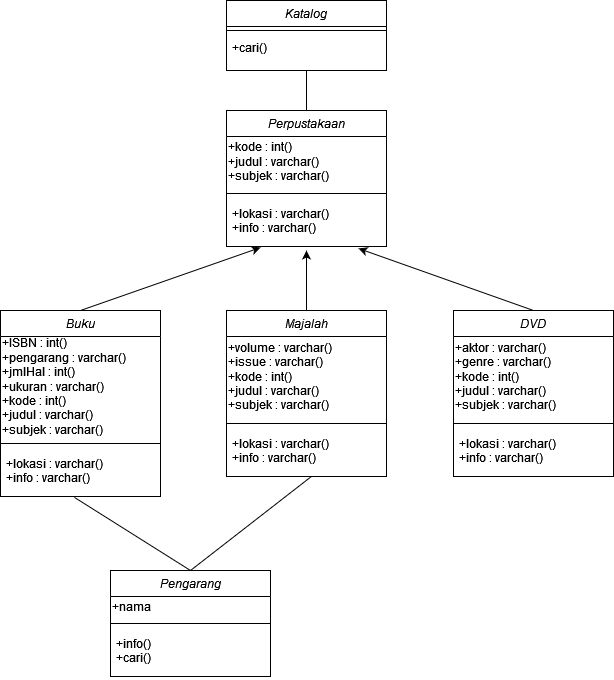

The diagram above was exported from draw.io. Its source (the exported page's mxGraphModel, read from the mxfile embedded in the PNG):
<mxGraphModel dx="782" dy="412" grid="1" gridSize="10" guides="1" tooltips="1" connect="1" arrows="1" fold="1" page="1" pageScale="1" pageWidth="827" pageHeight="1169" math="0" shadow="0">
  <root>
    <mxCell id="WIyWlLk6GJQsqaUBKTNV-0" />
    <mxCell id="WIyWlLk6GJQsqaUBKTNV-1" parent="WIyWlLk6GJQsqaUBKTNV-0" />
    <mxCell id="zkfFHV4jXpPFQw0GAbJ--0" value="Katalog" style="swimlane;fontStyle=2;align=center;verticalAlign=top;childLayout=stackLayout;horizontal=1;startSize=26;horizontalStack=0;resizeParent=1;resizeLast=0;collapsible=1;marginBottom=0;rounded=0;shadow=0;strokeWidth=1;" parent="WIyWlLk6GJQsqaUBKTNV-1" vertex="1">
      <mxGeometry x="440" y="40" width="160" height="70" as="geometry">
        <mxRectangle x="230" y="140" width="160" height="26" as="alternateBounds" />
      </mxGeometry>
    </mxCell>
    <mxCell id="zkfFHV4jXpPFQw0GAbJ--4" value="" style="line;html=1;strokeWidth=1;align=left;verticalAlign=middle;spacingTop=-1;spacingLeft=3;spacingRight=3;rotatable=0;labelPosition=right;points=[];portConstraint=eastwest;" parent="zkfFHV4jXpPFQw0GAbJ--0" vertex="1">
      <mxGeometry y="26" width="160" height="8" as="geometry" />
    </mxCell>
    <mxCell id="zkfFHV4jXpPFQw0GAbJ--5" value="+cari()" style="text;align=left;verticalAlign=top;spacingLeft=4;spacingRight=4;overflow=hidden;rotatable=0;points=[[0,0.5],[1,0.5]];portConstraint=eastwest;" parent="zkfFHV4jXpPFQw0GAbJ--0" vertex="1">
      <mxGeometry y="34" width="160" height="26" as="geometry" />
    </mxCell>
    <mxCell id="J2ehuF5xGD4OoKsewDzA-0" value="Perpustakaan" style="swimlane;fontStyle=2;align=center;verticalAlign=top;childLayout=stackLayout;horizontal=1;startSize=26;horizontalStack=0;resizeParent=1;resizeLast=0;collapsible=1;marginBottom=0;rounded=0;shadow=0;strokeWidth=1;" vertex="1" parent="WIyWlLk6GJQsqaUBKTNV-1">
      <mxGeometry x="440" y="150" width="160" height="136" as="geometry">
        <mxRectangle x="230" y="140" width="160" height="26" as="alternateBounds" />
      </mxGeometry>
    </mxCell>
    <mxCell id="J2ehuF5xGD4OoKsewDzA-4" value="&lt;div align=&quot;left&quot;&gt;+kode : int()&lt;/div&gt;&lt;div align=&quot;left&quot;&gt;+judul : varchar()&lt;/div&gt;&lt;div align=&quot;left&quot;&gt;+subjek : varchar()&lt;br&gt;&lt;/div&gt;" style="text;html=1;align=left;verticalAlign=middle;resizable=0;points=[];autosize=1;strokeColor=none;fillColor=none;" vertex="1" parent="J2ehuF5xGD4OoKsewDzA-0">
      <mxGeometry y="26" width="160" height="50" as="geometry" />
    </mxCell>
    <mxCell id="J2ehuF5xGD4OoKsewDzA-1" value="" style="line;html=1;strokeWidth=1;align=left;verticalAlign=middle;spacingTop=-1;spacingLeft=3;spacingRight=3;rotatable=0;labelPosition=right;points=[];portConstraint=eastwest;" vertex="1" parent="J2ehuF5xGD4OoKsewDzA-0">
      <mxGeometry y="76" width="160" height="14" as="geometry" />
    </mxCell>
    <mxCell id="J2ehuF5xGD4OoKsewDzA-2" value="+lokasi : varchar()&#10;+info : varchar()&#10;" style="text;align=left;verticalAlign=top;spacingLeft=4;spacingRight=4;overflow=hidden;rotatable=0;points=[[0,0.5],[1,0.5]];portConstraint=eastwest;" vertex="1" parent="J2ehuF5xGD4OoKsewDzA-0">
      <mxGeometry y="90" width="160" height="46" as="geometry" />
    </mxCell>
    <mxCell id="J2ehuF5xGD4OoKsewDzA-5" value="Buku" style="swimlane;fontStyle=2;align=center;verticalAlign=top;childLayout=stackLayout;horizontal=1;startSize=26;horizontalStack=0;resizeParent=1;resizeLast=0;collapsible=1;marginBottom=0;rounded=0;shadow=0;strokeWidth=1;" vertex="1" parent="WIyWlLk6GJQsqaUBKTNV-1">
      <mxGeometry x="214" y="350" width="160" height="186" as="geometry">
        <mxRectangle x="230" y="140" width="160" height="26" as="alternateBounds" />
      </mxGeometry>
    </mxCell>
    <mxCell id="J2ehuF5xGD4OoKsewDzA-6" value="&lt;div align=&quot;left&quot;&gt;+ISBN : int()&lt;br&gt;&lt;/div&gt;&lt;div align=&quot;left&quot;&gt;+pengarang : varchar()&lt;br&gt;&lt;/div&gt;&lt;div align=&quot;left&quot;&gt;+jmlHal : int()&lt;br&gt;&lt;/div&gt;&lt;div align=&quot;left&quot;&gt;+ukuran : varchar()&lt;br&gt;&lt;/div&gt;&lt;div align=&quot;left&quot;&gt;+kode : int()&lt;/div&gt;&lt;div align=&quot;left&quot;&gt;+judul : varchar()&lt;/div&gt;&lt;div align=&quot;left&quot;&gt;+subjek : varchar()&lt;/div&gt;" style="text;html=1;align=left;verticalAlign=middle;resizable=0;points=[];autosize=1;strokeColor=none;fillColor=none;" vertex="1" parent="J2ehuF5xGD4OoKsewDzA-5">
      <mxGeometry y="26" width="160" height="100" as="geometry" />
    </mxCell>
    <mxCell id="J2ehuF5xGD4OoKsewDzA-7" value="" style="line;html=1;strokeWidth=1;align=left;verticalAlign=middle;spacingTop=-1;spacingLeft=3;spacingRight=3;rotatable=0;labelPosition=right;points=[];portConstraint=eastwest;" vertex="1" parent="J2ehuF5xGD4OoKsewDzA-5">
      <mxGeometry y="126" width="160" height="14" as="geometry" />
    </mxCell>
    <mxCell id="J2ehuF5xGD4OoKsewDzA-8" value="+lokasi : varchar()&#10;+info : varchar()&#10;" style="text;align=left;verticalAlign=top;spacingLeft=4;spacingRight=4;overflow=hidden;rotatable=0;points=[[0,0.5],[1,0.5]];portConstraint=eastwest;" vertex="1" parent="J2ehuF5xGD4OoKsewDzA-5">
      <mxGeometry y="140" width="160" height="46" as="geometry" />
    </mxCell>
    <mxCell id="J2ehuF5xGD4OoKsewDzA-9" value="Majalah" style="swimlane;fontStyle=2;align=center;verticalAlign=top;childLayout=stackLayout;horizontal=1;startSize=26;horizontalStack=0;resizeParent=1;resizeLast=0;collapsible=1;marginBottom=0;rounded=0;shadow=0;strokeWidth=1;" vertex="1" parent="WIyWlLk6GJQsqaUBKTNV-1">
      <mxGeometry x="440" y="350" width="160" height="166" as="geometry">
        <mxRectangle x="230" y="140" width="160" height="26" as="alternateBounds" />
      </mxGeometry>
    </mxCell>
    <mxCell id="J2ehuF5xGD4OoKsewDzA-10" value="&lt;div align=&quot;left&quot;&gt;+volume : varchar()&lt;br&gt;&lt;/div&gt;&lt;div align=&quot;left&quot;&gt;+issue : varchar()&lt;br&gt;&lt;/div&gt;&lt;div align=&quot;left&quot;&gt;+kode : int()&lt;/div&gt;&lt;div align=&quot;left&quot;&gt;+judul : varchar()&lt;/div&gt;&lt;div align=&quot;left&quot;&gt;+subjek : varchar()&lt;/div&gt;" style="text;html=1;align=left;verticalAlign=middle;resizable=0;points=[];autosize=1;strokeColor=none;fillColor=none;" vertex="1" parent="J2ehuF5xGD4OoKsewDzA-9">
      <mxGeometry y="26" width="160" height="80" as="geometry" />
    </mxCell>
    <mxCell id="J2ehuF5xGD4OoKsewDzA-11" value="" style="line;html=1;strokeWidth=1;align=left;verticalAlign=middle;spacingTop=-1;spacingLeft=3;spacingRight=3;rotatable=0;labelPosition=right;points=[];portConstraint=eastwest;" vertex="1" parent="J2ehuF5xGD4OoKsewDzA-9">
      <mxGeometry y="106" width="160" height="14" as="geometry" />
    </mxCell>
    <mxCell id="J2ehuF5xGD4OoKsewDzA-12" value="+lokasi : varchar()&#10;+info : varchar()&#10;" style="text;align=left;verticalAlign=top;spacingLeft=4;spacingRight=4;overflow=hidden;rotatable=0;points=[[0,0.5],[1,0.5]];portConstraint=eastwest;" vertex="1" parent="J2ehuF5xGD4OoKsewDzA-9">
      <mxGeometry y="120" width="160" height="46" as="geometry" />
    </mxCell>
    <mxCell id="J2ehuF5xGD4OoKsewDzA-13" value="DVD" style="swimlane;fontStyle=2;align=center;verticalAlign=top;childLayout=stackLayout;horizontal=1;startSize=26;horizontalStack=0;resizeParent=1;resizeLast=0;collapsible=1;marginBottom=0;rounded=0;shadow=0;strokeWidth=1;" vertex="1" parent="WIyWlLk6GJQsqaUBKTNV-1">
      <mxGeometry x="667" y="350" width="160" height="166" as="geometry">
        <mxRectangle x="230" y="140" width="160" height="26" as="alternateBounds" />
      </mxGeometry>
    </mxCell>
    <mxCell id="J2ehuF5xGD4OoKsewDzA-14" value="&lt;div align=&quot;left&quot;&gt;+aktor : varchar()&lt;br&gt;&lt;/div&gt;&lt;div align=&quot;left&quot;&gt;+genre : varchar()&lt;br&gt;&lt;/div&gt;&lt;div align=&quot;left&quot;&gt;+kode : int()&lt;/div&gt;&lt;div align=&quot;left&quot;&gt;+judul : varchar()&lt;/div&gt;&lt;div align=&quot;left&quot;&gt;+subjek : varchar()&lt;br&gt;&lt;/div&gt;" style="text;html=1;align=left;verticalAlign=middle;resizable=0;points=[];autosize=1;strokeColor=none;fillColor=none;" vertex="1" parent="J2ehuF5xGD4OoKsewDzA-13">
      <mxGeometry y="26" width="160" height="80" as="geometry" />
    </mxCell>
    <mxCell id="J2ehuF5xGD4OoKsewDzA-15" value="" style="line;html=1;strokeWidth=1;align=left;verticalAlign=middle;spacingTop=-1;spacingLeft=3;spacingRight=3;rotatable=0;labelPosition=right;points=[];portConstraint=eastwest;" vertex="1" parent="J2ehuF5xGD4OoKsewDzA-13">
      <mxGeometry y="106" width="160" height="14" as="geometry" />
    </mxCell>
    <mxCell id="J2ehuF5xGD4OoKsewDzA-16" value="+lokasi : varchar()&#10;+info : varchar()&#10;" style="text;align=left;verticalAlign=top;spacingLeft=4;spacingRight=4;overflow=hidden;rotatable=0;points=[[0,0.5],[1,0.5]];portConstraint=eastwest;" vertex="1" parent="J2ehuF5xGD4OoKsewDzA-13">
      <mxGeometry y="120" width="160" height="46" as="geometry" />
    </mxCell>
    <mxCell id="J2ehuF5xGD4OoKsewDzA-17" value="" style="endArrow=none;html=1;rounded=0;entryX=0.5;entryY=1;entryDx=0;entryDy=0;exitX=0.5;exitY=0;exitDx=0;exitDy=0;" edge="1" parent="WIyWlLk6GJQsqaUBKTNV-1" source="J2ehuF5xGD4OoKsewDzA-0" target="zkfFHV4jXpPFQw0GAbJ--0">
      <mxGeometry width="50" height="50" relative="1" as="geometry">
        <mxPoint x="370" y="210" as="sourcePoint" />
        <mxPoint x="420" y="160" as="targetPoint" />
      </mxGeometry>
    </mxCell>
    <mxCell id="J2ehuF5xGD4OoKsewDzA-18" value="" style="endArrow=classic;html=1;rounded=0;exitX=0.5;exitY=0;exitDx=0;exitDy=0;entryX=0.213;entryY=1.022;entryDx=0;entryDy=0;entryPerimeter=0;" edge="1" parent="WIyWlLk6GJQsqaUBKTNV-1" source="J2ehuF5xGD4OoKsewDzA-5" target="J2ehuF5xGD4OoKsewDzA-2">
      <mxGeometry width="50" height="50" relative="1" as="geometry">
        <mxPoint x="540" y="340" as="sourcePoint" />
        <mxPoint x="590" y="290" as="targetPoint" />
      </mxGeometry>
    </mxCell>
    <mxCell id="J2ehuF5xGD4OoKsewDzA-19" value="" style="endArrow=classic;html=1;rounded=0;exitX=0.5;exitY=0;exitDx=0;exitDy=0;" edge="1" parent="WIyWlLk6GJQsqaUBKTNV-1">
      <mxGeometry width="50" height="50" relative="1" as="geometry">
        <mxPoint x="520" y="350" as="sourcePoint" />
        <mxPoint x="520" y="290" as="targetPoint" />
      </mxGeometry>
    </mxCell>
    <mxCell id="J2ehuF5xGD4OoKsewDzA-20" value="" style="endArrow=classic;html=1;rounded=0;exitX=0.5;exitY=0;exitDx=0;exitDy=0;entryX=0.825;entryY=1.043;entryDx=0;entryDy=0;entryPerimeter=0;" edge="1" parent="WIyWlLk6GJQsqaUBKTNV-1" source="J2ehuF5xGD4OoKsewDzA-13" target="J2ehuF5xGD4OoKsewDzA-2">
      <mxGeometry width="50" height="50" relative="1" as="geometry">
        <mxPoint x="540" y="340" as="sourcePoint" />
        <mxPoint x="590" y="290" as="targetPoint" />
      </mxGeometry>
    </mxCell>
    <mxCell id="J2ehuF5xGD4OoKsewDzA-21" value="Pengarang" style="swimlane;fontStyle=2;align=center;verticalAlign=top;childLayout=stackLayout;horizontal=1;startSize=26;horizontalStack=0;resizeParent=1;resizeLast=0;collapsible=1;marginBottom=0;rounded=0;shadow=0;strokeWidth=1;" vertex="1" parent="WIyWlLk6GJQsqaUBKTNV-1">
      <mxGeometry x="324" y="610" width="160" height="106" as="geometry">
        <mxRectangle x="230" y="140" width="160" height="26" as="alternateBounds" />
      </mxGeometry>
    </mxCell>
    <mxCell id="J2ehuF5xGD4OoKsewDzA-22" value="+nama" style="text;html=1;align=left;verticalAlign=middle;resizable=0;points=[];autosize=1;strokeColor=none;fillColor=none;" vertex="1" parent="J2ehuF5xGD4OoKsewDzA-21">
      <mxGeometry y="26" width="160" height="20" as="geometry" />
    </mxCell>
    <mxCell id="J2ehuF5xGD4OoKsewDzA-23" value="" style="line;html=1;strokeWidth=1;align=left;verticalAlign=middle;spacingTop=-1;spacingLeft=3;spacingRight=3;rotatable=0;labelPosition=right;points=[];portConstraint=eastwest;" vertex="1" parent="J2ehuF5xGD4OoKsewDzA-21">
      <mxGeometry y="46" width="160" height="14" as="geometry" />
    </mxCell>
    <mxCell id="J2ehuF5xGD4OoKsewDzA-24" value="+info()&#10;+cari()&#10;" style="text;align=left;verticalAlign=top;spacingLeft=4;spacingRight=4;overflow=hidden;rotatable=0;points=[[0,0.5],[1,0.5]];portConstraint=eastwest;" vertex="1" parent="J2ehuF5xGD4OoKsewDzA-21">
      <mxGeometry y="60" width="160" height="46" as="geometry" />
    </mxCell>
    <mxCell id="J2ehuF5xGD4OoKsewDzA-25" value="" style="endArrow=none;html=1;rounded=0;exitX=0.5;exitY=0;exitDx=0;exitDy=0;entryX=0.535;entryY=0.988;entryDx=0;entryDy=0;entryPerimeter=0;" edge="1" parent="WIyWlLk6GJQsqaUBKTNV-1" source="J2ehuF5xGD4OoKsewDzA-21" target="J2ehuF5xGD4OoKsewDzA-12">
      <mxGeometry width="50" height="50" relative="1" as="geometry">
        <mxPoint x="520" y="630" as="sourcePoint" />
        <mxPoint x="570" y="580" as="targetPoint" />
      </mxGeometry>
    </mxCell>
    <mxCell id="J2ehuF5xGD4OoKsewDzA-26" value="" style="endArrow=none;html=1;rounded=0;exitX=0.5;exitY=0;exitDx=0;exitDy=0;entryX=0.462;entryY=1.019;entryDx=0;entryDy=0;entryPerimeter=0;" edge="1" parent="WIyWlLk6GJQsqaUBKTNV-1" source="J2ehuF5xGD4OoKsewDzA-21" target="J2ehuF5xGD4OoKsewDzA-8">
      <mxGeometry width="50" height="50" relative="1" as="geometry">
        <mxPoint x="520" y="630" as="sourcePoint" />
        <mxPoint x="570" y="580" as="targetPoint" />
      </mxGeometry>
    </mxCell>
  </root>
</mxGraphModel>